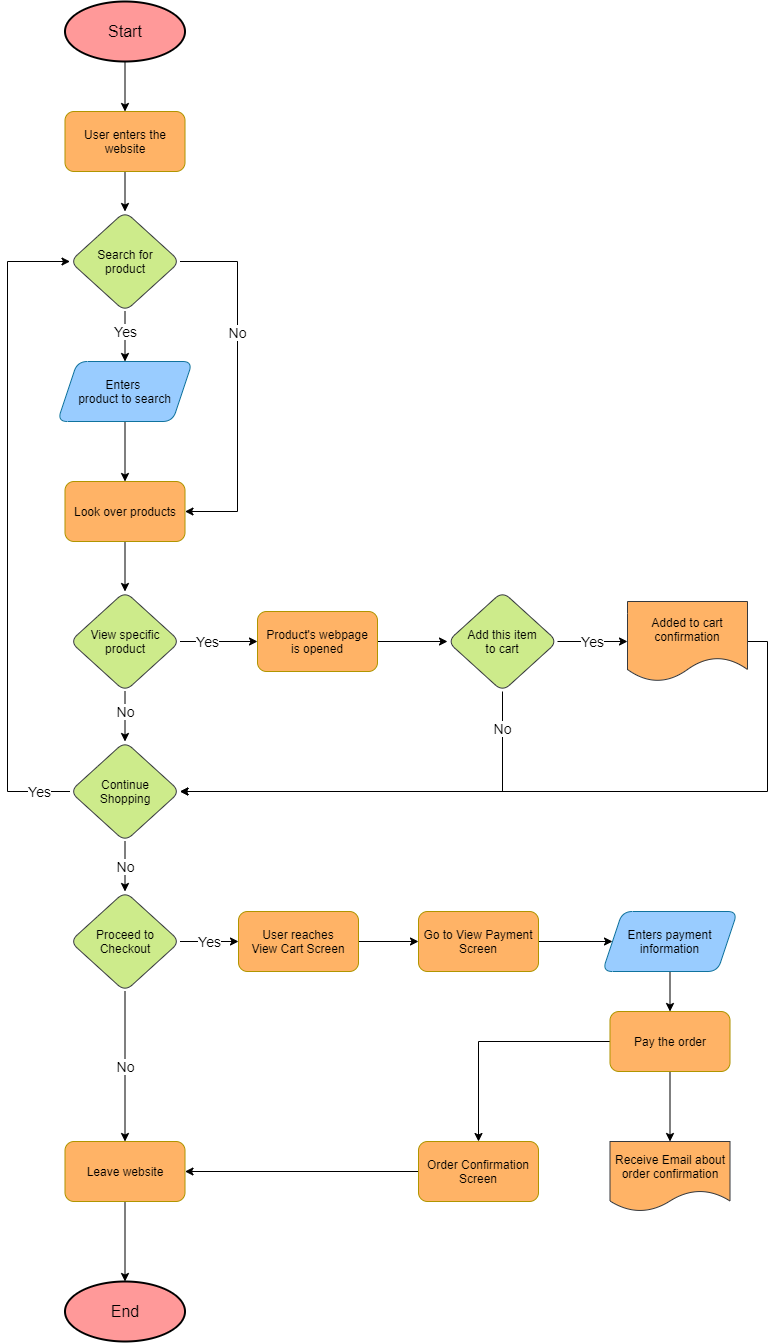

The diagram above was exported from draw.io. Its source (the exported page's mxGraphModel, read from the mxfile embedded in the PNG):
<mxGraphModel dx="715" dy="479" grid="1" gridSize="10" guides="1" tooltips="1" connect="1" arrows="1" fold="1" page="1" pageScale="1" pageWidth="850" pageHeight="1400" math="0" shadow="0">
  <root>
    <mxCell id="0" />
    <mxCell id="1" parent="0" />
    <mxCell id="2" value="&lt;font color=&quot;#000000&quot; style=&quot;font-size: 16px&quot;&gt;Start&lt;/font&gt;" style="ellipse;whiteSpace=wrap;html=1;fillColor=#FF9999;shadow=0;perimeterSpacing=0;strokeColor=#000000;strokeWidth=2;" vertex="1" parent="1">
      <mxGeometry x="97.5" y="10" width="120" height="60" as="geometry" />
    </mxCell>
    <mxCell id="3" value="" style="endArrow=classic;html=1;exitX=0.5;exitY=1;exitDx=0;exitDy=0;entryX=0.5;entryY=0;entryDx=0;entryDy=0;" edge="1" parent="1" source="2" target="5">
      <mxGeometry width="50" height="50" relative="1" as="geometry">
        <mxPoint x="407.5" y="260" as="sourcePoint" />
        <mxPoint x="157.5" y="140" as="targetPoint" />
      </mxGeometry>
    </mxCell>
    <mxCell id="8" value="" style="edgeStyle=orthogonalEdgeStyle;rounded=0;orthogonalLoop=1;jettySize=auto;html=1;" edge="1" parent="1" source="5" target="7">
      <mxGeometry relative="1" as="geometry" />
    </mxCell>
    <mxCell id="5" value="User enters the website" style="rounded=1;whiteSpace=wrap;html=1;shadow=0;strokeColor=#B09500;fontColor=#000000;fillColor=#FFB366;" vertex="1" parent="1">
      <mxGeometry x="97.5" y="120" width="120" height="60" as="geometry" />
    </mxCell>
    <mxCell id="10" value="Yes" style="edgeStyle=orthogonalEdgeStyle;rounded=0;orthogonalLoop=1;jettySize=auto;html=1;fontSize=14;" edge="1" parent="1" source="7" target="9">
      <mxGeometry x="-0.2" relative="1" as="geometry">
        <mxPoint as="offset" />
      </mxGeometry>
    </mxCell>
    <mxCell id="12" value="No" style="edgeStyle=orthogonalEdgeStyle;rounded=0;orthogonalLoop=1;jettySize=auto;html=1;exitX=1;exitY=0.5;exitDx=0;exitDy=0;fontSize=14;entryX=1;entryY=0.5;entryDx=0;entryDy=0;" edge="1" parent="1" source="7" target="13">
      <mxGeometry x="-0.2917" relative="1" as="geometry">
        <mxPoint x="320" y="330" as="targetPoint" />
        <Array as="points">
          <mxPoint x="270" y="270" />
          <mxPoint x="270" y="520" />
        </Array>
        <mxPoint y="1" as="offset" />
      </mxGeometry>
    </mxCell>
    <mxCell id="7" value="&lt;font color=&quot;#000000&quot;&gt;Search for&lt;br&gt;product&lt;/font&gt;" style="rhombus;whiteSpace=wrap;html=1;rounded=1;shadow=0;strokeColor=#36393d;fillColor=#cdeb8b;" vertex="1" parent="1">
      <mxGeometry x="102.5" y="220" width="110" height="100" as="geometry" />
    </mxCell>
    <mxCell id="17" style="edgeStyle=orthogonalEdgeStyle;rounded=0;orthogonalLoop=1;jettySize=auto;html=1;exitX=0.5;exitY=1;exitDx=0;exitDy=0;entryX=0.5;entryY=0;entryDx=0;entryDy=0;fontSize=14;" edge="1" parent="1" source="9" target="13">
      <mxGeometry relative="1" as="geometry" />
    </mxCell>
    <mxCell id="9" value="&lt;font color=&quot;#000000&quot;&gt;Enters &lt;br&gt;product to search&lt;/font&gt;" style="shape=parallelogram;perimeter=parallelogramPerimeter;whiteSpace=wrap;html=1;fixedSize=1;rounded=1;shadow=0;strokeColor=#10739e;fillColor=#99CCFF;" vertex="1" parent="1">
      <mxGeometry x="90" y="370" width="135" height="60" as="geometry" />
    </mxCell>
    <mxCell id="21" style="edgeStyle=orthogonalEdgeStyle;rounded=0;orthogonalLoop=1;jettySize=auto;html=1;exitX=0.5;exitY=1;exitDx=0;exitDy=0;fontSize=14;" edge="1" parent="1" source="13" target="24">
      <mxGeometry relative="1" as="geometry">
        <mxPoint x="157.5" y="600" as="targetPoint" />
      </mxGeometry>
    </mxCell>
    <mxCell id="13" value="Look over products" style="rounded=1;whiteSpace=wrap;html=1;shadow=0;strokeColor=#B09500;fontColor=#000000;fillColor=#FFB366;" vertex="1" parent="1">
      <mxGeometry x="97.5" y="490" width="120" height="60" as="geometry" />
    </mxCell>
    <mxCell id="85" value="Yes" style="edgeStyle=orthogonalEdgeStyle;rounded=0;orthogonalLoop=1;jettySize=auto;html=1;exitX=1;exitY=0.5;exitDx=0;exitDy=0;entryX=0;entryY=0.5;entryDx=0;entryDy=0;fontSize=14;" edge="1" parent="1" source="24" target="25">
      <mxGeometry x="-0.2903" relative="1" as="geometry">
        <mxPoint as="offset" />
      </mxGeometry>
    </mxCell>
    <mxCell id="88" value="No" style="edgeStyle=orthogonalEdgeStyle;rounded=0;orthogonalLoop=1;jettySize=auto;html=1;exitX=0.5;exitY=1;exitDx=0;exitDy=0;entryX=0.5;entryY=0;entryDx=0;entryDy=0;fontSize=14;" edge="1" parent="1" source="24" target="80">
      <mxGeometry x="-0.2" relative="1" as="geometry">
        <mxPoint as="offset" />
      </mxGeometry>
    </mxCell>
    <mxCell id="24" value="&lt;font color=&quot;#000000&quot;&gt;View specific product&lt;/font&gt;" style="rhombus;whiteSpace=wrap;html=1;rounded=1;shadow=0;strokeColor=#36393d;fillColor=#cdeb8b;" vertex="1" parent="1">
      <mxGeometry x="102.5" y="600" width="110" height="100" as="geometry" />
    </mxCell>
    <mxCell id="86" style="edgeStyle=orthogonalEdgeStyle;rounded=0;orthogonalLoop=1;jettySize=auto;html=1;exitX=1;exitY=0.5;exitDx=0;exitDy=0;entryX=0;entryY=0.5;entryDx=0;entryDy=0;fontSize=14;" edge="1" parent="1" source="25" target="27">
      <mxGeometry relative="1" as="geometry" />
    </mxCell>
    <mxCell id="25" value="Product's webpage&lt;br&gt;is opened" style="rounded=1;whiteSpace=wrap;html=1;shadow=0;strokeColor=#B09500;fontColor=#000000;fillColor=#FFB366;" vertex="1" parent="1">
      <mxGeometry x="290" y="620" width="120" height="60" as="geometry" />
    </mxCell>
    <mxCell id="87" value="Yes" style="edgeStyle=orthogonalEdgeStyle;rounded=0;orthogonalLoop=1;jettySize=auto;html=1;exitX=1;exitY=0.5;exitDx=0;exitDy=0;entryX=0;entryY=0.5;entryDx=0;entryDy=0;fontSize=14;" edge="1" parent="1" source="27" target="78">
      <mxGeometry relative="1" as="geometry" />
    </mxCell>
    <mxCell id="89" value="No" style="edgeStyle=orthogonalEdgeStyle;rounded=0;orthogonalLoop=1;jettySize=auto;html=1;exitX=0.5;exitY=1;exitDx=0;exitDy=0;entryX=1;entryY=0.5;entryDx=0;entryDy=0;fontSize=14;" edge="1" parent="1" source="27" target="80">
      <mxGeometry x="-0.827" relative="1" as="geometry">
        <mxPoint as="offset" />
      </mxGeometry>
    </mxCell>
    <mxCell id="27" value="&lt;font color=&quot;#000000&quot;&gt;Add this item&lt;br&gt;to cart&lt;/font&gt;" style="rhombus;whiteSpace=wrap;html=1;rounded=1;shadow=0;strokeColor=#36393d;fillColor=#cdeb8b;" vertex="1" parent="1">
      <mxGeometry x="480" y="600" width="110" height="100" as="geometry" />
    </mxCell>
    <mxCell id="90" style="edgeStyle=orthogonalEdgeStyle;rounded=0;orthogonalLoop=1;jettySize=auto;html=1;exitX=1;exitY=0.5;exitDx=0;exitDy=0;entryX=1;entryY=0.5;entryDx=0;entryDy=0;fontSize=14;" edge="1" parent="1" source="78" target="80">
      <mxGeometry relative="1" as="geometry" />
    </mxCell>
    <mxCell id="78" value="&lt;font color=&quot;#000000&quot;&gt;Added to cart confirmation&lt;/font&gt;" style="shape=document;whiteSpace=wrap;html=1;boundedLbl=1;rounded=1;shadow=0;strokeColor=#36393d;fillColor=#FFB366;" vertex="1" parent="1">
      <mxGeometry x="660" y="610" width="120" height="80" as="geometry" />
    </mxCell>
    <mxCell id="91" value="Yes" style="edgeStyle=orthogonalEdgeStyle;rounded=0;orthogonalLoop=1;jettySize=auto;html=1;exitX=0;exitY=0.5;exitDx=0;exitDy=0;entryX=0;entryY=0.5;entryDx=0;entryDy=0;fontSize=14;" edge="1" parent="1" source="80" target="7">
      <mxGeometry x="-0.9065" relative="1" as="geometry">
        <Array as="points">
          <mxPoint x="40" y="800" />
          <mxPoint x="40" y="270" />
        </Array>
        <mxPoint as="offset" />
      </mxGeometry>
    </mxCell>
    <mxCell id="93" value="No" style="edgeStyle=orthogonalEdgeStyle;rounded=0;orthogonalLoop=1;jettySize=auto;html=1;fontSize=14;" edge="1" parent="1" source="80" target="92">
      <mxGeometry relative="1" as="geometry" />
    </mxCell>
    <mxCell id="80" value="&lt;font color=&quot;#000000&quot;&gt;Continue&lt;br&gt;Shopping&lt;/font&gt;" style="rhombus;whiteSpace=wrap;html=1;rounded=1;shadow=0;strokeColor=#36393d;fillColor=#cdeb8b;" vertex="1" parent="1">
      <mxGeometry x="102.5" y="750" width="110" height="100" as="geometry" />
    </mxCell>
    <mxCell id="95" value="No" style="edgeStyle=orthogonalEdgeStyle;rounded=0;orthogonalLoop=1;jettySize=auto;html=1;exitX=0.5;exitY=1;exitDx=0;exitDy=0;entryX=0.5;entryY=0;entryDx=0;entryDy=0;fontSize=14;" edge="1" parent="1" source="92" target="94">
      <mxGeometry relative="1" as="geometry" />
    </mxCell>
    <mxCell id="99" value="Yes" style="edgeStyle=orthogonalEdgeStyle;rounded=0;orthogonalLoop=1;jettySize=auto;html=1;exitX=1;exitY=0.5;exitDx=0;exitDy=0;entryX=0;entryY=0.5;entryDx=0;entryDy=0;fontSize=14;" edge="1" parent="1" source="92" target="98">
      <mxGeometry relative="1" as="geometry" />
    </mxCell>
    <mxCell id="92" value="&lt;font color=&quot;#000000&quot;&gt;Proceed to Checkout&lt;/font&gt;" style="rhombus;whiteSpace=wrap;html=1;rounded=1;shadow=0;strokeColor=#36393d;fillColor=#cdeb8b;" vertex="1" parent="1">
      <mxGeometry x="102.5" y="900" width="110" height="100" as="geometry" />
    </mxCell>
    <mxCell id="97" style="edgeStyle=orthogonalEdgeStyle;rounded=0;orthogonalLoop=1;jettySize=auto;html=1;exitX=0.5;exitY=1;exitDx=0;exitDy=0;entryX=0.5;entryY=0;entryDx=0;entryDy=0;fontSize=14;" edge="1" parent="1" source="94" target="96">
      <mxGeometry relative="1" as="geometry" />
    </mxCell>
    <mxCell id="94" value="Leave website" style="rounded=1;whiteSpace=wrap;html=1;shadow=0;strokeColor=#B09500;fontColor=#000000;fillColor=#FFB366;" vertex="1" parent="1">
      <mxGeometry x="97.5" y="1150" width="120" height="60" as="geometry" />
    </mxCell>
    <mxCell id="96" value="&lt;font color=&quot;#000000&quot; style=&quot;font-size: 16px&quot;&gt;End&lt;/font&gt;" style="ellipse;whiteSpace=wrap;html=1;fillColor=#FF9999;shadow=0;perimeterSpacing=0;strokeColor=#000000;strokeWidth=2;" vertex="1" parent="1">
      <mxGeometry x="97.5" y="1290" width="120" height="60" as="geometry" />
    </mxCell>
    <mxCell id="101" style="edgeStyle=orthogonalEdgeStyle;rounded=0;orthogonalLoop=1;jettySize=auto;html=1;exitX=1;exitY=0.5;exitDx=0;exitDy=0;entryX=0;entryY=0.5;entryDx=0;entryDy=0;fontSize=14;" edge="1" parent="1" source="98" target="100">
      <mxGeometry relative="1" as="geometry" />
    </mxCell>
    <mxCell id="98" value="User reaches&lt;br&gt;View Cart Screen" style="rounded=1;whiteSpace=wrap;html=1;shadow=0;strokeColor=#B09500;fontColor=#000000;fillColor=#FFB366;" vertex="1" parent="1">
      <mxGeometry x="271" y="920" width="120" height="60" as="geometry" />
    </mxCell>
    <mxCell id="109" style="edgeStyle=orthogonalEdgeStyle;rounded=0;orthogonalLoop=1;jettySize=auto;html=1;exitX=1;exitY=0.5;exitDx=0;exitDy=0;entryX=0;entryY=0.5;entryDx=0;entryDy=0;fontSize=14;" edge="1" parent="1" source="100" target="102">
      <mxGeometry relative="1" as="geometry" />
    </mxCell>
    <mxCell id="100" value="Go to View Payment Screen" style="rounded=1;whiteSpace=wrap;html=1;shadow=0;strokeColor=#B09500;fontColor=#000000;fillColor=#FFB366;" vertex="1" parent="1">
      <mxGeometry x="451" y="920" width="120" height="60" as="geometry" />
    </mxCell>
    <mxCell id="113" style="edgeStyle=orthogonalEdgeStyle;rounded=0;orthogonalLoop=1;jettySize=auto;html=1;exitX=0.5;exitY=1;exitDx=0;exitDy=0;entryX=0.5;entryY=0;entryDx=0;entryDy=0;fontSize=14;" edge="1" parent="1" source="102" target="110">
      <mxGeometry relative="1" as="geometry" />
    </mxCell>
    <mxCell id="102" value="&lt;font color=&quot;#000000&quot;&gt;Enters payment information&lt;/font&gt;" style="shape=parallelogram;perimeter=parallelogramPerimeter;whiteSpace=wrap;html=1;fixedSize=1;rounded=1;shadow=0;strokeColor=#10739e;fillColor=#99CCFF;" vertex="1" parent="1">
      <mxGeometry x="635" y="920" width="135" height="60" as="geometry" />
    </mxCell>
    <mxCell id="108" style="edgeStyle=orthogonalEdgeStyle;rounded=0;orthogonalLoop=1;jettySize=auto;html=1;exitX=0;exitY=0.5;exitDx=0;exitDy=0;entryX=1;entryY=0.5;entryDx=0;entryDy=0;fontSize=14;" edge="1" parent="1" source="104" target="94">
      <mxGeometry relative="1" as="geometry" />
    </mxCell>
    <mxCell id="104" value="Order Confirmation Screen" style="rounded=1;whiteSpace=wrap;html=1;shadow=0;strokeColor=#B09500;fontColor=#000000;fillColor=#FFB366;" vertex="1" parent="1">
      <mxGeometry x="451" y="1150" width="120" height="60" as="geometry" />
    </mxCell>
    <mxCell id="106" value="&lt;font color=&quot;#000000&quot;&gt;Receive Email about order confirmation&lt;/font&gt;" style="shape=document;whiteSpace=wrap;html=1;boundedLbl=1;rounded=1;shadow=0;strokeColor=#36393d;fillColor=#FFB366;" vertex="1" parent="1">
      <mxGeometry x="642.5" y="1150" width="120" height="70" as="geometry" />
    </mxCell>
    <mxCell id="111" style="edgeStyle=orthogonalEdgeStyle;rounded=0;orthogonalLoop=1;jettySize=auto;html=1;exitX=0;exitY=0.5;exitDx=0;exitDy=0;entryX=0.5;entryY=0;entryDx=0;entryDy=0;fontSize=14;" edge="1" parent="1" source="110" target="104">
      <mxGeometry relative="1" as="geometry" />
    </mxCell>
    <mxCell id="112" style="edgeStyle=orthogonalEdgeStyle;rounded=0;orthogonalLoop=1;jettySize=auto;html=1;exitX=0.5;exitY=1;exitDx=0;exitDy=0;fontSize=14;" edge="1" parent="1" source="110" target="106">
      <mxGeometry relative="1" as="geometry" />
    </mxCell>
    <mxCell id="110" value="Pay the order" style="rounded=1;whiteSpace=wrap;html=1;shadow=0;strokeColor=#B09500;fontColor=#000000;fillColor=#FFB366;" vertex="1" parent="1">
      <mxGeometry x="642.5" y="1020" width="120" height="60" as="geometry" />
    </mxCell>
  </root>
</mxGraphModel>